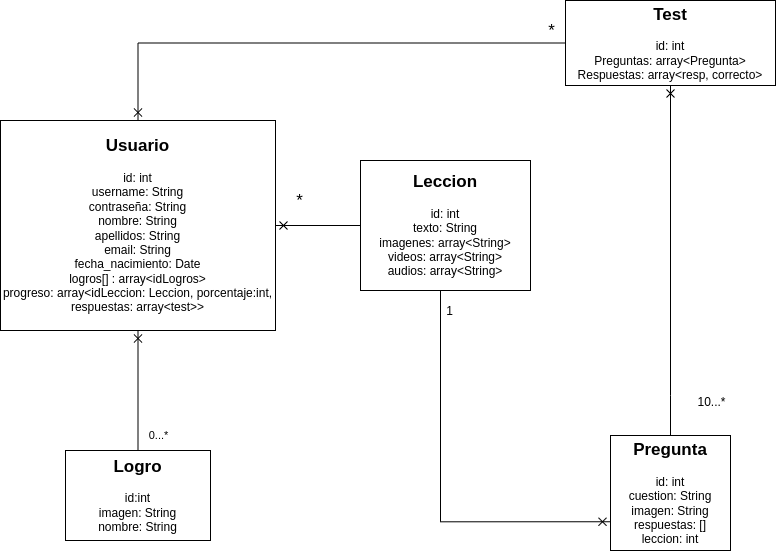

The diagram above was exported from draw.io. Its source (the exported page's mxGraphModel, read from the mxfile embedded in the PNG):
<mxGraphModel dx="909" dy="579" grid="1" gridSize="10" guides="1" tooltips="1" connect="1" arrows="1" fold="1" page="1" pageScale="1" pageWidth="827" pageHeight="1169" math="0" shadow="0">
  <root>
    <mxCell id="0" />
    <mxCell id="1" parent="0" />
    <mxCell id="qHuui32W6rcZ0vxPL0ql-9" style="edgeStyle=orthogonalEdgeStyle;rounded=0;orthogonalLoop=1;jettySize=auto;html=1;exitX=0.5;exitY=1;exitDx=0;exitDy=0;endArrow=none;endFill=0;startArrow=cross;startFill=0;" parent="1" source="qHuui32W6rcZ0vxPL0ql-1" target="qHuui32W6rcZ0vxPL0ql-8" edge="1">
      <mxGeometry relative="1" as="geometry" />
    </mxCell>
    <mxCell id="qHuui32W6rcZ0vxPL0ql-14" value="0...*" style="edgeLabel;html=1;align=center;verticalAlign=middle;resizable=0;points=[];" parent="qHuui32W6rcZ0vxPL0ql-9" vertex="1" connectable="0">
      <mxGeometry x="0.6429" relative="1" as="geometry">
        <mxPoint x="20" y="5" as="offset" />
      </mxGeometry>
    </mxCell>
    <mxCell id="qHuui32W6rcZ0vxPL0ql-26" style="edgeStyle=orthogonalEdgeStyle;rounded=0;orthogonalLoop=1;jettySize=auto;html=1;exitX=1;exitY=0.5;exitDx=0;exitDy=0;entryX=0;entryY=0.5;entryDx=0;entryDy=0;fontSize=17;startArrow=cross;startFill=0;endArrow=none;endFill=0;" parent="1" source="qHuui32W6rcZ0vxPL0ql-1" target="qHuui32W6rcZ0vxPL0ql-7" edge="1">
      <mxGeometry relative="1" as="geometry" />
    </mxCell>
    <mxCell id="qHuui32W6rcZ0vxPL0ql-1" value="&lt;b&gt;&lt;font style=&quot;font-size: 17px;&quot;&gt;Usuario&lt;br&gt;&lt;/font&gt;&lt;/b&gt;&lt;br&gt;id: int&lt;br&gt;username: String&lt;br&gt;contraseña: String&lt;br&gt;nombre: String&lt;br&gt;apellidos: String&lt;br&gt;email: String&lt;br&gt;fecha_nacimiento: Date&lt;br&gt;logros[] : array&amp;lt;idLogros&amp;gt;&lt;br&gt;progreso: array&amp;lt;idLeccion: Leccion, porcentaje:int, respuestas: array&amp;lt;test&amp;gt;&amp;gt;" style="rounded=0;whiteSpace=wrap;html=1;" parent="1" vertex="1">
      <mxGeometry x="20" y="320" width="275" height="210" as="geometry" />
    </mxCell>
    <mxCell id="qHuui32W6rcZ0vxPL0ql-15" style="edgeStyle=orthogonalEdgeStyle;rounded=0;orthogonalLoop=1;jettySize=auto;html=1;exitX=0.5;exitY=1;exitDx=0;exitDy=0;entryX=0.5;entryY=0;entryDx=0;entryDy=0;fontSize=17;startArrow=cross;startFill=0;endArrow=none;endFill=0;" parent="1" source="qHuui32W6rcZ0vxPL0ql-5" target="qHuui32W6rcZ0vxPL0ql-6" edge="1">
      <mxGeometry relative="1" as="geometry">
        <Array as="points">
          <mxPoint x="690" y="595" />
          <mxPoint x="690" y="595" />
        </Array>
      </mxGeometry>
    </mxCell>
    <mxCell id="qHuui32W6rcZ0vxPL0ql-29" value="&lt;font style=&quot;font-size: 12px;&quot;&gt;10...*&lt;/font&gt;" style="edgeLabel;html=1;align=center;verticalAlign=middle;resizable=0;points=[];fontSize=17;" parent="qHuui32W6rcZ0vxPL0ql-15" vertex="1" connectable="0">
      <mxGeometry x="0.7086" y="5" relative="1" as="geometry">
        <mxPoint x="35" y="16" as="offset" />
      </mxGeometry>
    </mxCell>
    <mxCell id="qHuui32W6rcZ0vxPL0ql-23" style="edgeStyle=orthogonalEdgeStyle;rounded=0;orthogonalLoop=1;jettySize=auto;html=1;exitX=0;exitY=0.5;exitDx=0;exitDy=0;entryX=0.5;entryY=0;entryDx=0;entryDy=0;fontSize=17;startArrow=none;startFill=0;endArrow=cross;endFill=0;" parent="1" source="qHuui32W6rcZ0vxPL0ql-5" target="qHuui32W6rcZ0vxPL0ql-1" edge="1">
      <mxGeometry relative="1" as="geometry">
        <Array as="points">
          <mxPoint x="158" y="243" />
        </Array>
      </mxGeometry>
    </mxCell>
    <mxCell id="qHuui32W6rcZ0vxPL0ql-25" value="*" style="edgeLabel;html=1;align=center;verticalAlign=middle;resizable=0;points=[];fontSize=17;" parent="qHuui32W6rcZ0vxPL0ql-23" vertex="1" connectable="0">
      <mxGeometry x="-0.6587" y="3" relative="1" as="geometry">
        <mxPoint x="-181" y="155" as="offset" />
      </mxGeometry>
    </mxCell>
    <mxCell id="qHuui32W6rcZ0vxPL0ql-5" value="&lt;font style=&quot;&quot;&gt;&lt;font style=&quot;font-weight: bold; font-size: 17px;&quot;&gt;Test&lt;br&gt;&lt;/font&gt;&lt;br&gt;id: int&lt;br&gt;&lt;/font&gt;&lt;font style=&quot;font-size: 12px;&quot;&gt;Preguntas: array&amp;lt;Pregunta&amp;gt;&lt;br&gt;Respuestas: array&amp;lt;resp, correcto&amp;gt;&lt;br&gt;&lt;/font&gt;" style="rounded=0;whiteSpace=wrap;html=1;" parent="1" vertex="1">
      <mxGeometry x="585" y="200" width="210" height="85" as="geometry" />
    </mxCell>
    <mxCell id="qHuui32W6rcZ0vxPL0ql-6" value="&lt;font style=&quot;font-size: 17px;&quot;&gt;&lt;b&gt;Pregunta&lt;br&gt;&lt;/b&gt;&lt;/font&gt;&lt;br&gt;id: int&lt;br&gt;cuestion: String&lt;br&gt;imagen: String&lt;br&gt;respuestas: []&lt;br&gt;leccion: int" style="rounded=0;whiteSpace=wrap;html=1;" parent="1" vertex="1">
      <mxGeometry x="630" y="635" width="120" height="115" as="geometry" />
    </mxCell>
    <mxCell id="qHuui32W6rcZ0vxPL0ql-19" style="edgeStyle=orthogonalEdgeStyle;rounded=0;orthogonalLoop=1;jettySize=auto;html=1;exitX=0.5;exitY=1;exitDx=0;exitDy=0;entryX=0;entryY=0.75;entryDx=0;entryDy=0;fontSize=17;startArrow=none;startFill=0;endArrow=cross;endFill=0;" parent="1" source="qHuui32W6rcZ0vxPL0ql-7" target="qHuui32W6rcZ0vxPL0ql-6" edge="1">
      <mxGeometry relative="1" as="geometry">
        <Array as="points">
          <mxPoint x="460" y="480" />
          <mxPoint x="460" y="721" />
        </Array>
      </mxGeometry>
    </mxCell>
    <mxCell id="qHuui32W6rcZ0vxPL0ql-30" value="1" style="edgeLabel;html=1;align=center;verticalAlign=middle;resizable=0;points=[];fontSize=12;" parent="qHuui32W6rcZ0vxPL0ql-19" vertex="1" connectable="0">
      <mxGeometry x="0.772" y="2" relative="1" as="geometry">
        <mxPoint x="-113" y="-209" as="offset" />
      </mxGeometry>
    </mxCell>
    <mxCell id="qHuui32W6rcZ0vxPL0ql-7" value="&lt;b&gt;&lt;font style=&quot;font-size: 17px;&quot;&gt;Leccion&lt;br&gt;&lt;/font&gt;&lt;/b&gt;&lt;br&gt;id: int&lt;br&gt;texto: String&lt;br&gt;imagenes: array&amp;lt;String&amp;gt;&lt;br&gt;videos: array&amp;lt;String&amp;gt;&lt;br&gt;audios: array&amp;lt;String&amp;gt;" style="rounded=0;whiteSpace=wrap;html=1;" parent="1" vertex="1">
      <mxGeometry x="380" y="360" width="170" height="130" as="geometry" />
    </mxCell>
    <mxCell id="qHuui32W6rcZ0vxPL0ql-8" value="&lt;font style=&quot;&quot;&gt;&lt;b style=&quot;&quot;&gt;&lt;font style=&quot;font-size: 17px;&quot;&gt;Logro&lt;/font&gt;&lt;/b&gt;&lt;br&gt;&lt;br&gt;id:int&lt;br&gt;imagen: String&lt;br&gt;nombre: String&lt;br&gt;&lt;/font&gt;" style="rounded=0;whiteSpace=wrap;html=1;" parent="1" vertex="1">
      <mxGeometry x="85" y="650" width="145" height="90" as="geometry" />
    </mxCell>
    <mxCell id="qHuui32W6rcZ0vxPL0ql-27" value="*" style="edgeLabel;html=1;align=center;verticalAlign=middle;resizable=0;points=[];fontSize=17;" parent="1" vertex="1" connectable="0">
      <mxGeometry x="570" y="230.5" as="geometry" />
    </mxCell>
  </root>
</mxGraphModel>